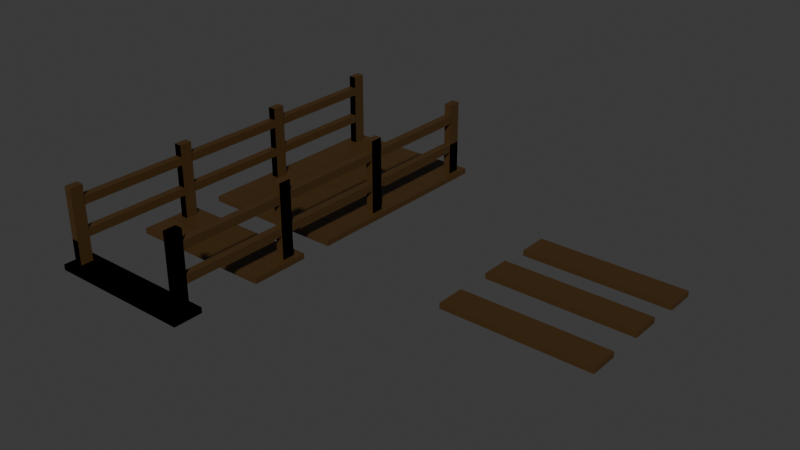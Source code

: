 # Source: DestroyedBridge.blend  (saved by Blender 4.3.32; exported with 4.5.12 LTS)
import bpy
from mathutils import Matrix  # noqa: F401  (used for matrix-valued properties, if any)

bpy.ops.wm.read_factory_settings(use_empty=True)
scene = bpy.context.scene
scene.name = 'Scene'

# ---- collections
col_collection = bpy.data.collections.new('Collection'); scene.collection.children.link(col_collection)

# ---- materials (node trees are filled in below, after node groups)
mat_material_001 = bpy.data.materials.new('Material.001')

# ---- material node trees
mat_material_001.use_nodes = True; mat_material_001.node_tree.nodes.clear()
_N = mat_material_001.node_tree.nodes; _L = mat_material_001.node_tree.links
n0 = _N.new('ShaderNodeBsdfPrincipled'); n0.name = 'Principled BSDF'; n0.location = (10, 300)
n0.inputs[0].default_value = (0.05766, 0.02823, 0.006409, 1.0)
n1 = _N.new('ShaderNodeOutputMaterial'); n1.name = 'Material Output'; n1.location = (300, 300)
_L.new(n0.outputs[0], n1.inputs[0])
n1.is_active_output = True

# ---- world
world_world = bpy.data.worlds.new('World'); scene.world = world_world
world_world.use_nodes = True; world_world.node_tree.nodes.clear()
_N = world_world.node_tree.nodes; _L = world_world.node_tree.links
n0 = _N.new('ShaderNodeOutputWorld'); n0.name = 'World Output'; n0.location = (300, 300)
n1 = _N.new('ShaderNodeBackground'); n1.name = 'Background'; n1.location = (10, 300)
n1.inputs[0].default_value = (0.05088, 0.05088, 0.05088, 1.0)
_L.new(n1.outputs[0], n0.inputs[0])
n0.is_active_output = True
world_world.color = (0.05088, 0.05088, 0.05088)
world_world.sun_shadow_jitter_overblur = 0.0

# ---- meshes
me_cube_015 = bpy.data.meshes.new('Cube.015')
me_cube_015.from_pydata([(-1.0, -1.0, -1.0), (-1.0, -1.0, 1.0), (-1.0, 1.0, -1.0), (-1.0, 1.0, 1.0), (0.9326, -0.4362, -1.0), (1.0, -1.0, 1.0), (0.9326, 0.4362, -1.0), (1.0, 1.0, 1.0), (0.8314, 0.4362, -1.0), (0.764, 1.0, 1.0), (0.8314, -0.4362, -1.0), (0.764, -1.0, 1.0), (1.0, -1.0, -1.0), (1.0, 1.0, -1.0), (0.764, -1.0, -1.0), (0.764, 1.0, -1.0), (0.9326, -0.4362, -27.98), (0.9326, 0.4362, -27.98), (0.8314, -0.4362, -27.98), (0.8314, 0.4362, -27.98), (0.9326, -0.4362, -1.0), (0.9326, 0.4362, -1.0), (0.8314, -0.4362, -1.0), (0.9326, -0.4362, -27.98), (0.9326, 0.4362, -27.98), (0.8314, -0.4362, -27.98), (0.9326, 0.4362, -9.629), (0.9326, -0.4362, -9.629), (0.8314, -0.4362, -9.629), (0.9326, 0.4362, -12.5), (0.9326, -0.4362, -12.5), (0.8314, -0.4362, -12.5), (0.8314, -0.4362, -12.5), (0.8314, -0.4362, -9.629), (0.9326, -0.4362, -9.629), (0.9326, -0.4362, -12.5), (0.8314, -0.4362, -12.5), (0.8314, -0.4362, -9.629), (0.9326, -0.4362, -9.629), (0.9326, -0.4362, -12.5), (0.8314, -7.797, -12.5), (0.8314, -7.797, -9.629), (0.9326, -7.797, -9.629), (0.9326, -7.797, -12.5), (0.9326, 0.4362, -23.71), (0.9326, -0.4362, -23.71), (0.8314, -0.4362, -23.71), (0.8314, -0.4362, -20.77), (0.9326, 0.4362, -20.77), (0.9326, -0.4362, -20.77), (0.9326, -7.809, -20.77), (0.9326, -7.809, -23.71), (0.8314, -7.809, -23.71), (0.8314, -7.809, -20.77), (-0.9166, 0.4362, -1.0), (-0.9166, -0.4362, -1.0), (-0.8154, -0.4362, -1.0), (-0.8154, 0.4362, -1.0), (-0.9166, 0.4362, -27.98), (-0.9166, -0.4362, -27.98), (-0.8154, 0.4362, -27.98), (-0.8154, -0.4362, -27.98), (-0.9166, 0.4362, -1.0), (-0.9166, -0.4362, -1.0), (-0.8154, 0.4362, -1.0), (-0.8154, 0.4362, -27.98), (-0.9166, -0.4362, -9.629), (-0.9166, 0.4362, -9.629), (-0.8154, 0.4362, -9.629), (-0.9166, -0.4362, -12.5), (-0.9166, 0.4362, -12.5), (-0.8154, 0.4362, -12.5), (-0.8154, 0.4362, -12.5), (-0.8154, 0.4362, -9.629), (-0.9166, 0.4362, -9.629), (-0.9166, 0.4362, -12.5), (-0.9166, -0.4362, -23.71), (-0.9166, -7.79, -1.0), (-0.9166, -8.662, -1.0), (-0.8154, -8.662, -1.0), (-0.8154, -7.79, -1.0), (-0.9166, -7.79, -27.98), (-0.9166, -8.662, -27.98), (-0.8154, -7.79, -27.98), (-0.8154, -8.662, -27.98), (-0.9166, -7.79, -1.0), (-0.9166, -8.662, -1.0), (-0.8154, -7.79, -1.0), (-0.9166, -7.79, -27.98), (-0.9166, -8.662, -27.98), (-0.8154, -7.79, -27.98), (-0.9166, -8.662, -9.629), (-0.9166, -7.79, -9.629), (-0.8154, -7.79, -9.629), (-0.9166, -8.662, -12.5), (-0.9166, -7.79, -12.5), (-0.8154, -7.79, -12.5), (-0.8154, -7.79, -12.5), (-0.8154, -7.79, -9.629), (-0.9166, -7.79, -9.629), (-0.9166, -7.79, -12.5), (-0.8154, -7.79, -12.5), (-0.8154, -7.79, -9.629), (-0.9166, -7.79, -9.629), (-0.9166, -7.79, -12.5), (-0.8154, -0.4286, -12.5), (-0.8154, -0.4286, -9.629), (-0.9166, -0.4286, -9.629), (-0.9166, -0.4286, -12.5), (-0.9166, -8.662, -23.71), (-0.9166, -7.79, -23.71), (-0.8154, -7.79, -23.71), (-0.8154, -7.79, -20.77), (-0.9166, -8.662, -20.77), (-0.9166, -7.79, -20.77), (-0.9166, -0.4174, -20.77), (-0.9166, -0.4174, -23.71), (-0.8154, -0.4174, -23.71), (-0.8154, -0.4174, -20.77), (-0.9166, -16.02, -1.0), (-0.9166, -16.89, -1.0), (-0.8154, -16.89, -1.0), (-0.8154, -16.02, -1.0), (-0.9166, -16.02, -27.98), (-0.9166, -16.89, -27.98), (-0.8154, -16.02, -27.98), (-0.8154, -16.89, -27.98), (-0.9166, -16.02, -1.0), (-0.9166, -16.89, -1.0), (-0.8154, -16.02, -1.0), (-0.9166, -16.02, -27.98), (-0.9166, -16.89, -27.98), (-0.8154, -16.02, -27.98), (-0.9166, -16.89, -9.629), (-0.9166, -16.02, -9.629), (-0.8154, -16.02, -9.629), (-0.9166, -16.89, -12.5), (-0.9166, -16.02, -12.5), (-0.8154, -16.02, -12.5), (-0.8154, -16.02, -12.5), (-0.8154, -16.02, -9.629), (-0.9166, -16.02, -9.629), (-0.9166, -16.02, -12.5), (-0.8154, -16.02, -12.5), (-0.8154, -16.02, -9.629), (-0.9166, -16.02, -9.629), (-0.9166, -16.02, -12.5), (-0.8154, -8.655, -12.5), (-0.8154, -8.655, -9.629), (-0.9166, -8.655, -9.629), (-0.9166, -8.655, -12.5), (-0.9166, -16.89, -23.71), (-0.9166, -16.02, -23.71), (-0.8154, -16.02, -23.71), (-0.8154, -16.02, -20.77), (-0.9166, -16.89, -20.77), (-0.9166, -16.02, -20.77), (-0.9166, -8.643, -20.77), (-0.9166, -8.643, -23.71), (-0.8154, -8.643, -23.71), (-0.8154, -8.643, -20.77), (-0.9166, -24.24, -1.0), (-0.9166, -25.11, -1.0), (-0.8154, -25.11, -1.0), (-0.8154, -24.24, -1.0), (-0.9166, -24.24, -27.98), (-0.9166, -25.11, -27.98), (-0.8154, -24.24, -27.98), (-0.8154, -25.11, -27.98), (-0.9166, -24.24, -1.0), (-0.9166, -25.11, -1.0), (-0.8154, -24.24, -1.0), (-0.9166, -24.24, -27.98), (-0.9166, -25.11, -27.98), (-0.8154, -24.24, -27.98), (-0.9166, -25.11, -9.629), (-0.9166, -24.24, -9.629), (-0.8154, -24.24, -9.629), (-0.9166, -25.11, -12.5), (-0.9166, -24.24, -12.5), (-0.8154, -24.24, -12.5), (-0.8154, -24.24, -12.5), (-0.8154, -24.24, -9.629), (-0.9166, -24.24, -9.629), (-0.9166, -24.24, -12.5), (-0.8154, -24.24, -12.5), (-0.8154, -24.24, -9.629), (-0.9166, -24.24, -9.629), (-0.9166, -24.24, -12.5), (-0.8154, -16.88, -12.5), (-0.8154, -16.88, -9.629), (-0.9166, -16.88, -9.629), (-0.9166, -16.88, -12.5), (-0.9166, -25.11, -23.71), (-0.9166, -24.24, -23.71), (-0.8154, -24.24, -23.71), (-0.8154, -24.24, -20.77), (-0.9166, -25.11, -20.77), (-0.9166, -24.24, -20.77), (-0.9166, -16.87, -20.77), (-0.9166, -16.87, -23.71), (-0.8154, -16.87, -23.71), (-0.8154, -16.87, -20.77), (-1.0, -25.68, -1.0), (-1.0, -25.68, 1.0), (-1.0, -23.68, -1.0), (-1.0, -23.68, 1.0), (0.9326, -25.11, -1.0), (1.0, -25.68, 1.0), (0.9326, -24.24, -1.0), (1.0, -23.68, 1.0), (0.8314, -24.24, -1.0), (0.764, -23.68, 1.0), (0.8314, -25.11, -1.0), (0.764, -25.68, 1.0), (1.0, -25.68, -1.0), (1.0, -23.68, -1.0), (0.764, -25.68, -1.0), (0.764, -23.68, -1.0), (0.9326, -25.11, -27.98), (0.9326, -24.24, -27.98), (0.8314, -25.11, -27.98), (0.8314, -24.24, -27.98), (0.9326, -25.11, -1.0), (0.9326, -24.24, -1.0), (0.8314, -25.11, -1.0), (0.9326, -24.24, -27.98), (0.8314, -25.11, -27.98), (0.9326, -24.24, -9.629), (0.9326, -25.11, -9.629), (0.8314, -25.11, -9.629), (0.9326, -24.24, -12.5), (0.9326, -25.11, -12.5), (0.8314, -25.11, -12.5), (0.8314, -25.11, -12.5), (0.8314, -25.11, -9.629), (0.9326, -25.11, -9.629), (0.9326, -25.11, -12.5), (-1.0, -17.45, -1.0), (-1.0, -17.45, 1.0), (-1.0, -15.45, -1.0), (-1.0, -15.45, 1.0), (0.9326, -16.89, -1.0), (1.0, -17.45, 1.0), (0.9326, -16.02, -1.0), (1.0, -15.45, 1.0), (0.8314, -16.02, -1.0), (0.764, -15.45, 1.0), (0.8314, -16.89, -1.0), (0.764, -17.45, 1.0), (1.0, -17.45, -1.0), (1.0, -15.45, -1.0), (0.764, -17.45, -1.0), (0.764, -15.45, -1.0), (0.9326, -16.89, -27.98), (0.9326, -16.02, -27.98), (0.8314, -16.89, -27.98), (0.8314, -16.02, -27.98), (0.9326, -16.89, -1.0), (0.9326, -16.02, -1.0), (0.8314, -16.89, -1.0), (0.9326, -16.89, -27.98), (0.9326, -16.02, -27.98), (0.8314, -16.89, -27.98), (0.9326, -16.02, -9.629), (0.9326, -16.89, -9.629), (0.8314, -16.89, -9.629), (0.9326, -16.02, -12.5), (0.9326, -16.89, -12.5), (0.8314, -16.89, -12.5), (0.8314, -16.89, -12.5), (0.8314, -16.89, -9.629), (0.9326, -16.89, -9.629), (0.9326, -16.89, -12.5), (0.8314, -16.89, -12.5), (0.8314, -16.89, -9.629), (0.9326, -16.89, -9.629), (0.9326, -16.89, -12.5), (0.8314, -24.25, -12.5), (0.8314, -24.25, -9.629), (0.9326, -24.25, -9.629), (0.9326, -24.25, -12.5), (0.9326, -16.02, -23.71), (0.9326, -16.89, -23.71), (0.8314, -16.89, -23.71), (0.8314, -16.89, -20.77), (0.9326, -16.02, -20.77), (0.9326, -16.89, -20.77), (0.9326, -24.26, -20.77), (0.9326, -24.26, -23.71), (0.8314, -24.26, -23.71), (0.8314, -24.26, -20.77), (-1.0, -9.226, -1.0), (-1.0, -9.226, 1.0), (-1.0, -7.226, -1.0), (-1.0, -7.226, 1.0), (0.9326, -8.662, -1.0), (1.0, -9.226, 1.0), (0.9326, -7.79, -1.0), (1.0, -7.226, 1.0), (0.8314, -7.79, -1.0), (0.764, -7.226, 1.0), (0.8314, -8.662, -1.0), (0.764, -9.226, 1.0), (1.0, -9.226, -1.0), (1.0, -7.226, -1.0), (0.764, -9.226, -1.0), (0.764, -7.226, -1.0), (0.9326, -8.662, -27.98), (0.9326, -7.79, -27.98), (0.8314, -8.662, -27.98), (0.8314, -7.79, -27.98), (0.9326, -8.662, -1.0), (0.9326, -7.79, -1.0), (0.8314, -8.662, -1.0), (0.9326, -8.662, -27.98), (0.9326, -7.79, -27.98), (0.8314, -8.662, -27.98), (0.9326, -7.79, -9.629), (0.9326, -8.662, -9.629), (0.8314, -8.662, -9.629), (0.9326, -7.79, -12.5), (0.9326, -8.662, -12.5), (0.8314, -8.662, -12.5), (0.8314, -8.662, -12.5), (0.8314, -8.662, -9.629), (0.9326, -8.662, -9.629), (0.9326, -8.662, -12.5), (0.8314, -8.662, -12.5), (0.8314, -8.662, -9.629), (0.9326, -8.662, -9.629), (0.9326, -8.662, -12.5), (0.8314, -16.02, -12.5), (0.8314, -16.02, -9.629), (0.9326, -16.02, -9.629), (0.9326, -16.02, -12.5), (0.9326, -7.79, -23.71), (0.9326, -8.662, -23.71), (0.8314, -8.662, -23.71), (0.8314, -8.662, -20.77), (0.9326, -7.79, -20.77), (0.9326, -8.662, -20.77), (0.9326, -16.03, -20.77), (0.9326, -16.03, -23.71), (0.8314, -16.03, -23.71), (0.8314, -16.03, -20.77)], [], [(0, 1, 3, 2), (15, 9, 7, 13), (13, 7, 5, 12), (14, 11, 1, 0), (8, 6, 17, 19), (9, 3, 1, 11), (7, 9, 11, 5), (2, 15, 14, 0), (12, 5, 11, 14), (2, 3, 9, 15), (4, 6, 13, 12), (10, 4, 12, 14), (6, 8, 15, 13), (8, 10, 14, 15), (19, 17, 16, 18), (6, 4, 16, 17), (10, 8, 19, 18), (4, 10, 18, 16), (44, 45, 23, 24), (45, 46, 25, 23), (20, 22, 28, 27), (21, 20, 27, 26), (27, 28, 33, 34), (26, 27, 30, 29), (35, 34, 38, 39), (31, 30, 35, 32), (30, 27, 34, 35), (28, 31, 32, 33), (39, 38, 42, 43), (33, 32, 36, 37), (32, 35, 39, 36), (34, 33, 37, 38), (42, 41, 40, 43), (37, 36, 40, 41), (36, 39, 43, 40), (38, 37, 41, 42), (47, 46, 52, 53), (48, 49, 45, 44), (29, 30, 49, 48), (30, 31, 47, 49), (50, 53, 52, 51), (46, 45, 51, 52), (45, 49, 50, 51), (49, 47, 53, 50), (56, 55, 59, 61), (61, 59, 58, 60), (55, 54, 58, 59), (57, 56, 61, 60), (54, 57, 60, 58), (62, 64, 68, 67), (63, 62, 67, 66), (67, 68, 73, 74), (66, 67, 70, 69), (71, 70, 75, 72), (70, 67, 74, 75), (68, 71, 72, 73), (79, 78, 82, 84), (84, 82, 81, 83), (78, 77, 81, 82), (80, 79, 84, 83), (77, 80, 83, 81), (109, 110, 88, 89), (110, 111, 90, 88), (85, 87, 93, 92), (86, 85, 92, 91), (92, 93, 98, 99), (91, 92, 95, 94), (100, 99, 103, 104), (96, 95, 100, 97), (95, 92, 99, 100), (93, 96, 97, 98), (104, 103, 107, 108), (98, 97, 101, 102), (97, 100, 104, 101), (99, 98, 102, 103), (107, 106, 105, 108), (102, 101, 105, 106), (101, 104, 108, 105), (103, 102, 106, 107), (112, 111, 117, 118), (113, 114, 110, 109), (94, 95, 114, 113), (95, 96, 112, 114), (115, 118, 117, 116), (111, 110, 116, 117), (110, 114, 115, 116), (114, 112, 118, 115), (121, 120, 124, 126), (126, 124, 123, 125), (120, 119, 123, 124), (122, 121, 126, 125), (119, 122, 125, 123), (151, 152, 130, 131), (152, 153, 132, 130), (127, 129, 135, 134), (128, 127, 134, 133), (134, 135, 140, 141), (133, 134, 137, 136), (142, 141, 145, 146), (138, 137, 142, 139), (137, 134, 141, 142), (135, 138, 139, 140), (146, 145, 149, 150), (140, 139, 143, 144), (139, 142, 146, 143), (141, 140, 144, 145), (149, 148, 147, 150), (144, 143, 147, 148), (143, 146, 150, 147), (145, 144, 148, 149), (154, 153, 159, 160), (155, 156, 152, 151), (136, 137, 156, 155), (137, 138, 154, 156), (157, 160, 159, 158), (153, 152, 158, 159), (152, 156, 157, 158), (156, 154, 160, 157), (163, 162, 166, 168), (168, 166, 165, 167), (162, 161, 165, 166), (164, 163, 168, 167), (161, 164, 167, 165), (193, 194, 172, 173), (194, 195, 174, 172), (169, 171, 177, 176), (170, 169, 176, 175), (176, 177, 182, 183), (175, 176, 179, 178), (184, 183, 187, 188), (180, 179, 184, 181), (179, 176, 183, 184), (177, 180, 181, 182), (188, 187, 191, 192), (182, 181, 185, 186), (181, 184, 188, 185), (183, 182, 186, 187), (191, 190, 189, 192), (186, 185, 189, 190), (185, 188, 192, 189), (187, 186, 190, 191), (196, 195, 201, 202), (197, 198, 194, 193), (178, 179, 198, 197), (179, 180, 196, 198), (199, 202, 201, 200), (195, 194, 200, 201), (194, 198, 199, 200), (198, 196, 202, 199), (203, 204, 206, 205), (218, 212, 210, 216), (216, 210, 208, 215), (217, 214, 204, 203), (211, 209, 220, 222), (212, 206, 204, 214), (210, 212, 214, 208), (205, 218, 217, 203), (215, 208, 214, 217), (205, 206, 212, 218), (207, 209, 216, 215), (213, 207, 215, 217), (209, 211, 218, 216), (211, 213, 217, 218), (222, 220, 219, 221), (209, 207, 219, 220), (213, 211, 222, 221), (207, 213, 221, 219), (223, 225, 230, 229), (224, 223, 229, 228), (229, 230, 235, 236), (228, 229, 232, 231), (233, 232, 237, 234), (232, 229, 236, 237), (230, 233, 234, 235), (238, 239, 241, 240), (253, 247, 245, 251), (251, 245, 243, 250), (252, 249, 239, 238), (246, 244, 255, 257), (247, 241, 239, 249), (245, 247, 249, 243), (240, 253, 252, 238), (250, 243, 249, 252), (240, 241, 247, 253), (242, 244, 251, 250), (248, 242, 250, 252), (244, 246, 253, 251), (246, 248, 252, 253), (257, 255, 254, 256), (244, 242, 254, 255), (248, 246, 257, 256), (242, 248, 256, 254), (282, 283, 261, 262), (283, 284, 263, 261), (258, 260, 266, 265), (259, 258, 265, 264), (265, 266, 271, 272), (264, 265, 268, 267), (273, 272, 276, 277), (269, 268, 273, 270), (268, 265, 272, 273), (266, 269, 270, 271), (277, 276, 280, 281), (271, 270, 274, 275), (270, 273, 277, 274), (272, 271, 275, 276), (280, 279, 278, 281), (275, 274, 278, 279), (274, 277, 281, 278), (276, 275, 279, 280), (285, 284, 290, 291), (286, 287, 283, 282), (267, 268, 287, 286), (268, 269, 285, 287), (288, 291, 290, 289), (284, 283, 289, 290), (283, 287, 288, 289), (287, 285, 291, 288), (292, 293, 295, 294), (307, 301, 299, 305), (305, 299, 297, 304), (306, 303, 293, 292), (300, 298, 309, 311), (301, 295, 293, 303), (299, 301, 303, 297), (294, 307, 306, 292), (304, 297, 303, 306), (294, 295, 301, 307), (296, 298, 305, 304), (302, 296, 304, 306), (298, 300, 307, 305), (300, 302, 306, 307), (311, 309, 308, 310), (298, 296, 308, 309), (302, 300, 311, 310), (296, 302, 310, 308), (336, 337, 315, 316), (337, 338, 317, 315), (312, 314, 320, 319), (313, 312, 319, 318), (319, 320, 325, 326), (318, 319, 322, 321), (327, 326, 330, 331), (323, 322, 327, 324), (322, 319, 326, 327), (320, 323, 324, 325), (331, 330, 334, 335), (325, 324, 328, 329), (324, 327, 331, 328), (326, 325, 329, 330), (334, 333, 332, 335), (329, 328, 332, 333), (328, 331, 335, 332), (330, 329, 333, 334), (339, 338, 344, 345), (340, 341, 337, 336), (321, 322, 341, 340), (322, 323, 339, 341), (342, 345, 344, 343), (338, 337, 343, 344), (337, 341, 342, 343), (341, 339, 345, 342)])
_uv = me_cube_015.uv_layers.new(name='UVMap')
_uv.uv.foreach_set('vector', [0.375, 0.0, 0.625, 0.0, 0.625, 0.25, 0.375, 0.25, 0.375, 0.4705, 0.625, 0.4705, 0.625, 0.5, 0.375, 0.5, 0.375, 0.5, 0.625, 0.5, 0.625, 0.75, 0.375, 0.75, 0.375, 0.7795, 0.625, 0.7795, 0.625, 1.0, 0.375, 1.0, 0.356, 0.5105, 0.3645, 0.5105, 0.3645, 0.5105, 0.356, 0.5105, 0.6545, 0.5, 0.875, 0.5, 0.875, 0.75, 0.6545, 0.75, 0.625, 0.5, 0.6545, 0.5, 0.6545, 0.75, 0.625, 0.75, 0.125, 0.5, 0.3455, 0.5, 0.3455, 0.75, 0.125, 0.75, 0.375, 0.75, 0.625, 0.75, 0.625, 0.7795, 0.375, 0.7795, 0.375, 0.25, 0.625, 0.25, 0.625, 0.4705, 0.375, 0.4705, 0.3645, 0.7395, 0.3645, 0.5105, 0.375, 0.5, 0.375, 0.75, 0.356, 0.7395, 0.3645, 0.7395, 0.375, 0.75, 0.3455, 0.75, 0.3645, 0.5105, 0.356, 0.5105, 0.3455, 0.5, 0.375, 0.5, 0.356, 0.5105, 0.356, 0.7395, 0.3455, 0.75, 0.3455, 0.5, 0.356, 0.5105, 0.3645, 0.5105, 0.3645, 0.7395, 0.356, 0.7395, 0.3645, 0.5105, 0.3645, 0.7395, 0.3645, 0.7395, 0.3645, 0.5105, 0.356, 0.7395, 0.356, 0.5105, 0.356, 0.5105, 0.356, 0.7395, 0.3645, 0.7395, 0.356, 0.7395, 0.356, 0.7395, 0.3645, 0.7395, 0.3645, 0.5105, 0.3645, 0.7395, 0.3645, 0.7395, 0.3645, 0.5105, 0.3645, 0.7395, 0.356, 0.7395, 0.356, 0.7395, 0.3645, 0.7395, 0.3645, 0.7395, 0.356, 0.7395, 0.356, 0.7395, 0.3645, 0.7395, 0.3645, 0.5105, 0.3645, 0.7395, 0.3645, 0.7395, 0.3645, 0.5105, 0.3645, 0.7395, 0.356, 0.7395, 0.356, 0.7395, 0.3645, 0.7395, 0.3645, 0.5105, 0.3645, 0.7395, 0.3645, 0.7395, 0.3645, 0.5105, 0.3645, 0.7395, 0.3645, 0.7395, 0.3645, 0.7395, 0.3645, 0.7395, 0.356, 0.7395, 0.3645, 0.7395, 0.3645, 0.7395, 0.356, 0.7395, 0.3645, 0.7395, 0.3645, 0.7395, 0.3645, 0.7395, 0.3645, 0.7395, 0.0, 0.0, 0.0, 0.0, 0.0, 0.0, 0.0, 0.0, 0.3645, 0.7395, 0.3645, 0.7395, 0.3645, 0.7395, 0.3645, 0.7395, 0.0, 0.0, 0.0, 0.0, 0.0, 0.0, 0.0, 0.0, 0.356, 0.7395, 0.3645, 0.7395, 0.3645, 0.7395, 0.356, 0.7395, 0.3645, 0.7395, 0.356, 0.7395, 0.356, 0.7395, 0.3645, 0.7395, 0.3645, 0.7395, 0.356, 0.7395, 0.356, 0.7395, 0.3645, 0.7395, 0.0, 0.0, 0.0, 0.0, 0.0, 0.0, 0.0, 0.0, 0.356, 0.7395, 0.3645, 0.7395, 0.3645, 0.7395, 0.356, 0.7395, 0.3645, 0.7395, 0.356, 0.7395, 0.356, 0.7395, 0.3645, 0.7395, 0.0, 0.0, 0.0, 0.0, 0.0, 0.0, 0.0, 0.0, 0.3645, 0.5105, 0.3645, 0.7395, 0.3645, 0.7395, 0.3645, 0.5105, 0.3645, 0.5105, 0.3645, 0.7395, 0.3645, 0.7395, 0.3645, 0.5105, 0.3645, 0.7395, 0.356, 0.7395, 0.356, 0.7395, 0.3645, 0.7395, 0.3645, 0.7395, 0.356, 0.7395, 0.356, 0.7395, 0.3645, 0.7395, 0.356, 0.7395, 0.3645, 0.7395, 0.3645, 0.7395, 0.356, 0.7395, 0.3645, 0.7395, 0.3645, 0.7395, 0.3645, 0.7395, 0.3645, 0.7395, 0.3645, 0.7395, 0.356, 0.7395, 0.356, 0.7395, 0.3645, 0.7395, 0.356, 0.5105, 0.3645, 0.5105, 0.3645, 0.5105, 0.356, 0.5105, 0.356, 0.5105, 0.3645, 0.5105, 0.3645, 0.7395, 0.356, 0.7395, 0.3645, 0.5105, 0.3645, 0.7395, 0.3645, 0.7395, 0.3645, 0.5105, 0.356, 0.7395, 0.356, 0.5105, 0.356, 0.5105, 0.356, 0.7395, 0.3645, 0.7395, 0.356, 0.7395, 0.356, 0.7395, 0.3645, 0.7395, 0.3645, 0.7395, 0.356, 0.7395, 0.356, 0.7395, 0.3645, 0.7395, 0.3645, 0.5105, 0.3645, 0.7395, 0.3645, 0.7395, 0.3645, 0.5105, 0.3645, 0.7395, 0.356, 0.7395, 0.356, 0.7395, 0.3645, 0.7395, 0.3645, 0.5105, 0.3645, 0.7395, 0.3645, 0.7395, 0.3645, 0.5105, 0.356, 0.7395, 0.3645, 0.7395, 0.3645, 0.7395, 0.356, 0.7395, 0.3645, 0.7395, 0.3645, 0.7395, 0.3645, 0.7395, 0.3645, 0.7395, 0.0, 0.0, 0.0, 0.0, 0.0, 0.0, 0.0, 0.0, 0.356, 0.5105, 0.3645, 0.5105, 0.3645, 0.5105, 0.356, 0.5105, 0.356, 0.5105, 0.3645, 0.5105, 0.3645, 0.7395, 0.356, 0.7395, 0.3645, 0.5105, 0.3645, 0.7395, 0.3645, 0.7395, 0.3645, 0.5105, 0.356, 0.7395, 0.356, 0.5105, 0.356, 0.5105, 0.356, 0.7395, 0.3645, 0.7395, 0.356, 0.7395, 0.356, 0.7395, 0.3645, 0.7395, 0.3645, 0.5105, 0.3645, 0.7395, 0.3645, 0.7395, 0.3645, 0.5105, 0.3645, 0.7395, 0.356, 0.7395, 0.356, 0.7395, 0.3645, 0.7395, 0.3645, 0.7395, 0.356, 0.7395, 0.356, 0.7395, 0.3645, 0.7395, 0.3645, 0.5105, 0.3645, 0.7395, 0.3645, 0.7395, 0.3645, 0.5105, 0.3645, 0.7395, 0.356, 0.7395, 0.356, 0.7395, 0.3645, 0.7395, 0.3645, 0.5105, 0.3645, 0.7395, 0.3645, 0.7395, 0.3645, 0.5105, 0.3645, 0.7395, 0.3645, 0.7395, 0.3645, 0.7395, 0.3645, 0.7395, 0.356, 0.7395, 0.3645, 0.7395, 0.3645, 0.7395, 0.356, 0.7395, 0.3645, 0.7395, 0.3645, 0.7395, 0.3645, 0.7395, 0.3645, 0.7395, 0.0, 0.0, 0.0, 0.0, 0.0, 0.0, 0.0, 0.0, 0.3645, 0.7395, 0.3645, 0.7395, 0.3645, 0.7395, 0.3645, 0.7395, 0.0, 0.0, 0.0, 0.0, 0.0, 0.0, 0.0, 0.0, 0.356, 0.7395, 0.3645, 0.7395, 0.3645, 0.7395, 0.356, 0.7395, 0.3645, 0.7395, 0.356, 0.7395, 0.356, 0.7395, 0.3645, 0.7395, 0.3645, 0.7395, 0.356, 0.7395, 0.356, 0.7395, 0.3645, 0.7395, 0.0, 0.0, 0.0, 0.0, 0.0, 0.0, 0.0, 0.0, 0.356, 0.7395, 0.3645, 0.7395, 0.3645, 0.7395, 0.356, 0.7395, 0.3645, 0.7395, 0.356, 0.7395, 0.356, 0.7395, 0.3645, 0.7395, 0.0, 0.0, 0.0, 0.0, 0.0, 0.0, 0.0, 0.0, 0.3645, 0.5105, 0.3645, 0.7395, 0.3645, 0.7395, 0.3645, 0.5105, 0.3645, 0.5105, 0.3645, 0.7395, 0.3645, 0.7395, 0.3645, 0.5105, 0.3645, 0.7395, 0.356, 0.7395, 0.356, 0.7395, 0.3645, 0.7395, 0.3645, 0.7395, 0.356, 0.7395, 0.356, 0.7395, 0.3645, 0.7395, 0.356, 0.7395, 0.3645, 0.7395, 0.3645, 0.7395, 0.356, 0.7395, 0.3645, 0.7395, 0.3645, 0.7395, 0.3645, 0.7395, 0.3645, 0.7395, 0.3645, 0.7395, 0.356, 0.7395, 0.356, 0.7395, 0.3645, 0.7395, 0.356, 0.5105, 0.3645, 0.5105, 0.3645, 0.5105, 0.356, 0.5105, 0.356, 0.5105, 0.3645, 0.5105, 0.3645, 0.7395, 0.356, 0.7395, 0.3645, 0.5105, 0.3645, 0.7395, 0.3645, 0.7395, 0.3645, 0.5105, 0.356, 0.7395, 0.356, 0.5105, 0.356, 0.5105, 0.356, 0.7395, 0.3645, 0.7395, 0.356, 0.7395, 0.356, 0.7395, 0.3645, 0.7395, 0.3645, 0.5105, 0.3645, 0.7395, 0.3645, 0.7395, 0.3645, 0.5105, 0.3645, 0.7395, 0.356, 0.7395, 0.356, 0.7395, 0.3645, 0.7395, 0.3645, 0.7395, 0.356, 0.7395, 0.356, 0.7395, 0.3645, 0.7395, 0.3645, 0.5105, 0.3645, 0.7395, 0.3645, 0.7395, 0.3645, 0.5105, 0.3645, 0.7395, 0.356, 0.7395, 0.356, 0.7395, 0.3645, 0.7395, 0.3645, 0.5105, 0.3645, 0.7395, 0.3645, 0.7395, 0.3645, 0.5105, 0.3645, 0.7395, 0.3645, 0.7395, 0.3645, 0.7395, 0.3645, 0.7395, 0.356, 0.7395, 0.3645, 0.7395, 0.3645, 0.7395, 0.356, 0.7395, 0.3645, 0.7395, 0.3645, 0.7395, 0.3645, 0.7395, 0.3645, 0.7395, 0.0, 0.0, 0.0, 0.0, 0.0, 0.0, 0.0, 0.0, 0.3645, 0.7395, 0.3645, 0.7395, 0.3645, 0.7395, 0.3645, 0.7395, 0.0, 0.0, 0.0, 0.0, 0.0, 0.0, 0.0, 0.0, 0.356, 0.7395, 0.3645, 0.7395, 0.3645, 0.7395, 0.356, 0.7395, 0.3645, 0.7395, 0.356, 0.7395, 0.356, 0.7395, 0.3645, 0.7395, 0.3645, 0.7395, 0.356, 0.7395, 0.356, 0.7395, 0.3645, 0.7395, 0.0, 0.0, 0.0, 0.0, 0.0, 0.0, 0.0, 0.0, 0.356, 0.7395, 0.3645, 0.7395, 0.3645, 0.7395, 0.356, 0.7395, 0.3645, 0.7395, 0.356, 0.7395, 0.356, 0.7395, 0.3645, 0.7395, 0.0, 0.0, 0.0, 0.0, 0.0, 0.0, 0.0, 0.0, 0.3645, 0.5105, 0.3645, 0.7395, 0.3645, 0.7395, 0.3645, 0.5105, 0.3645, 0.5105, 0.3645, 0.7395, 0.3645, 0.7395, 0.3645, 0.5105, 0.3645, 0.7395, 0.356, 0.7395, 0.356, 0.7395, 0.3645, 0.7395, 0.3645, 0.7395, 0.356, 0.7395, 0.356, 0.7395, 0.3645, 0.7395, 0.356, 0.7395, 0.3645, 0.7395, 0.3645, 0.7395, 0.356, 0.7395, 0.3645, 0.7395, 0.3645, 0.7395, 0.3645, 0.7395, 0.3645, 0.7395, 0.3645, 0.7395, 0.356, 0.7395, 0.356, 0.7395, 0.3645, 0.7395, 0.356, 0.5105, 0.3645, 0.5105, 0.3645, 0.5105, 0.356, 0.5105, 0.356, 0.5105, 0.3645, 0.5105, 0.3645, 0.7395, 0.356, 0.7395, 0.3645, 0.5105, 0.3645, 0.7395, 0.3645, 0.7395, 0.3645, 0.5105, 0.356, 0.7395, 0.356, 0.5105, 0.356, 0.5105, 0.356, 0.7395, 0.3645, 0.7395, 0.356, 0.7395, 0.356, 0.7395, 0.3645, 0.7395, 0.3645, 0.5105, 0.3645, 0.7395, 0.3645, 0.7395, 0.3645, 0.5105, 0.3645, 0.7395, 0.356, 0.7395, 0.356, 0.7395, 0.3645, 0.7395, 0.3645, 0.7395, 0.356, 0.7395, 0.356, 0.7395, 0.3645, 0.7395, 0.3645, 0.5105, 0.3645, 0.7395, 0.3645, 0.7395, 0.3645, 0.5105, 0.3645, 0.7395, 0.356, 0.7395, 0.356, 0.7395, 0.3645, 0.7395, 0.3645, 0.5105, 0.3645, 0.7395, 0.3645, 0.7395, 0.3645, 0.5105, 0.3645, 0.7395, 0.3645, 0.7395, 0.3645, 0.7395, 0.3645, 0.7395, 0.356, 0.7395, 0.3645, 0.7395, 0.3645, 0.7395, 0.356, 0.7395, 0.3645, 0.7395, 0.3645, 0.7395, 0.3645, 0.7395, 0.3645, 0.7395, 0.0, 0.0, 0.0, 0.0, 0.0, 0.0, 0.0, 0.0, 0.3645, 0.7395, 0.3645, 0.7395, 0.3645, 0.7395, 0.3645, 0.7395, 0.0, 0.0, 0.0, 0.0, 0.0, 0.0, 0.0, 0.0, 0.356, 0.7395, 0.3645, 0.7395, 0.3645, 0.7395, 0.356, 0.7395, 0.3645, 0.7395, 0.356, 0.7395, 0.356, 0.7395, 0.3645, 0.7395, 0.3645, 0.7395, 0.356, 0.7395, 0.356, 0.7395, 0.3645, 0.7395, 0.0, 0.0, 0.0, 0.0, 0.0, 0.0, 0.0, 0.0, 0.356, 0.7395, 0.3645, 0.7395, 0.3645, 0.7395, 0.356, 0.7395, 0.3645, 0.7395, 0.356, 0.7395, 0.356, 0.7395, 0.3645, 0.7395, 0.0, 0.0, 0.0, 0.0, 0.0, 0.0, 0.0, 0.0, 0.3645, 0.5105, 0.3645, 0.7395, 0.3645, 0.7395, 0.3645, 0.5105, 0.3645, 0.5105, 0.3645, 0.7395, 0.3645, 0.7395, 0.3645, 0.5105, 0.3645, 0.7395, 0.356, 0.7395, 0.356, 0.7395, 0.3645, 0.7395, 0.3645, 0.7395, 0.356, 0.7395, 0.356, 0.7395, 0.3645, 0.7395, 0.356, 0.7395, 0.3645, 0.7395, 0.3645, 0.7395, 0.356, 0.7395, 0.3645, 0.7395, 0.3645, 0.7395, 0.3645, 0.7395, 0.3645, 0.7395, 0.3645, 0.7395, 0.356, 0.7395, 0.356, 0.7395, 0.3645, 0.7395, 0.375, 0.0, 0.625, 0.0, 0.625, 0.25, 0.375, 0.25, 0.375, 0.4705, 0.625, 0.4705, 0.625, 0.5, 0.375, 0.5, 0.375, 0.5, 0.625, 0.5, 0.625, 0.75, 0.375, 0.75, 0.375, 0.7795, 0.625, 0.7795, 0.625, 1.0, 0.375, 1.0, 0.356, 0.5105, 0.3645, 0.5105, 0.3645, 0.5105, 0.356, 0.5105, 0.6545, 0.5, 0.875, 0.5, 0.875, 0.75, 0.6545, 0.75, 0.625, 0.5, 0.6545, 0.5, 0.6545, 0.75, 0.625, 0.75, 0.125, 0.5, 0.3455, 0.5, 0.3455, 0.75, 0.125, 0.75, 0.375, 0.75, 0.625, 0.75, 0.625, 0.7795, 0.375, 0.7795, 0.375, 0.25, 0.625, 0.25, 0.625, 0.4705, 0.375, 0.4705, 0.3645, 0.7395, 0.3645, 0.5105, 0.375, 0.5, 0.375, 0.75, 0.356, 0.7395, 0.3645, 0.7395, 0.375, 0.75, 0.3455, 0.75, 0.3645, 0.5105, 0.356, 0.5105, 0.3455, 0.5, 0.375, 0.5, 0.356, 0.5105, 0.356, 0.7395, 0.3455, 0.75, 0.3455, 0.5, 0.356, 0.5105, 0.3645, 0.5105, 0.3645, 0.7395, 0.356, 0.7395, 0.3645, 0.5105, 0.3645, 0.7395, 0.3645, 0.7395, 0.3645, 0.5105, 0.356, 0.7395, 0.356, 0.5105, 0.356, 0.5105, 0.356, 0.7395, 0.3645, 0.7395, 0.356, 0.7395, 0.356, 0.7395, 0.3645, 0.7395, 0.3645, 0.7395, 0.356, 0.7395, 0.356, 0.7395, 0.3645, 0.7395, 0.3645, 0.5105, 0.3645, 0.7395, 0.3645, 0.7395, 0.3645, 0.5105, 0.3645, 0.7395, 0.356, 0.7395, 0.356, 0.7395, 0.3645, 0.7395, 0.3645, 0.5105, 0.3645, 0.7395, 0.3645, 0.7395, 0.3645, 0.5105, 0.356, 0.7395, 0.3645, 0.7395, 0.3645, 0.7395, 0.356, 0.7395, 0.3645, 0.7395, 0.3645, 0.7395, 0.3645, 0.7395, 0.3645, 0.7395, 0.0, 0.0, 0.0, 0.0, 0.0, 0.0, 0.0, 0.0, 0.375, 0.0, 0.625, 0.0, 0.625, 0.25, 0.375, 0.25, 0.375, 0.4705, 0.625, 0.4705, 0.625, 0.5, 0.375, 0.5, 0.375, 0.5, 0.625, 0.5, 0.625, 0.75, 0.375, 0.75, 0.375, 0.7795, 0.625, 0.7795, 0.625, 1.0, 0.375, 1.0, 0.356, 0.5105, 0.3645, 0.5105, 0.3645, 0.5105, 0.356, 0.5105, 0.6545, 0.5, 0.875, 0.5, 0.875, 0.75, 0.6545, 0.75, 0.625, 0.5, 0.6545, 0.5, 0.6545, 0.75, 0.625, 0.75, 0.125, 0.5, 0.3455, 0.5, 0.3455, 0.75, 0.125, 0.75, 0.375, 0.75, 0.625, 0.75, 0.625, 0.7795, 0.375, 0.7795, 0.375, 0.25, 0.625, 0.25, 0.625, 0.4705, 0.375, 0.4705, 0.3645, 0.7395, 0.3645, 0.5105, 0.375, 0.5, 0.375, 0.75, 0.356, 0.7395, 0.3645, 0.7395, 0.375, 0.75, 0.3455, 0.75, 0.3645, 0.5105, 0.356, 0.5105, 0.3455, 0.5, 0.375, 0.5, 0.356, 0.5105, 0.356, 0.7395, 0.3455, 0.75, 0.3455, 0.5, 0.356, 0.5105, 0.3645, 0.5105, 0.3645, 0.7395, 0.356, 0.7395, 0.3645, 0.5105, 0.3645, 0.7395, 0.3645, 0.7395, 0.3645, 0.5105, 0.356, 0.7395, 0.356, 0.5105, 0.356, 0.5105, 0.356, 0.7395, 0.3645, 0.7395, 0.356, 0.7395, 0.356, 0.7395, 0.3645, 0.7395, 0.3645, 0.5105, 0.3645, 0.7395, 0.3645, 0.7395, 0.3645, 0.5105, 0.3645, 0.7395, 0.356, 0.7395, 0.356, 0.7395, 0.3645, 0.7395, 0.3645, 0.7395, 0.356, 0.7395, 0.356, 0.7395, 0.3645, 0.7395, 0.3645, 0.5105, 0.3645, 0.7395, 0.3645, 0.7395, 0.3645, 0.5105, 0.3645, 0.7395, 0.356, 0.7395, 0.356, 0.7395, 0.3645, 0.7395, 0.3645, 0.5105, 0.3645, 0.7395, 0.3645, 0.7395, 0.3645, 0.5105, 0.3645, 0.7395, 0.3645, 0.7395, 0.3645, 0.7395, 0.3645, 0.7395, 0.356, 0.7395, 0.3645, 0.7395, 0.3645, 0.7395, 0.356, 0.7395, 0.3645, 0.7395, 0.3645, 0.7395, 0.3645, 0.7395, 0.3645, 0.7395, 0.0, 0.0, 0.0, 0.0, 0.0, 0.0, 0.0, 0.0, 0.3645, 0.7395, 0.3645, 0.7395, 0.3645, 0.7395, 0.3645, 0.7395, 0.0, 0.0, 0.0, 0.0, 0.0, 0.0, 0.0, 0.0, 0.356, 0.7395, 0.3645, 0.7395, 0.3645, 0.7395, 0.356, 0.7395, 0.3645, 0.7395, 0.356, 0.7395, 0.356, 0.7395, 0.3645, 0.7395, 0.3645, 0.7395, 0.356, 0.7395, 0.356, 0.7395, 0.3645, 0.7395, 0.0, 0.0, 0.0, 0.0, 0.0, 0.0, 0.0, 0.0, 0.356, 0.7395, 0.3645, 0.7395, 0.3645, 0.7395, 0.356, 0.7395, 0.3645, 0.7395, 0.356, 0.7395, 0.356, 0.7395, 0.3645, 0.7395, 0.0, 0.0, 0.0, 0.0, 0.0, 0.0, 0.0, 0.0, 0.3645, 0.5105, 0.3645, 0.7395, 0.3645, 0.7395, 0.3645, 0.5105, 0.3645, 0.5105, 0.3645, 0.7395, 0.3645, 0.7395, 0.3645, 0.5105, 0.3645, 0.7395, 0.356, 0.7395, 0.356, 0.7395, 0.3645, 0.7395, 0.3645, 0.7395, 0.356, 0.7395, 0.356, 0.7395, 0.3645, 0.7395, 0.356, 0.7395, 0.3645, 0.7395, 0.3645, 0.7395, 0.356, 0.7395, 0.3645, 0.7395, 0.3645, 0.7395, 0.3645, 0.7395, 0.3645, 0.7395, 0.3645, 0.7395, 0.356, 0.7395, 0.356, 0.7395, 0.3645, 0.7395, 0.375, 0.0, 0.625, 0.0, 0.625, 0.25, 0.375, 0.25, 0.375, 0.4705, 0.625, 0.4705, 0.625, 0.5, 0.375, 0.5, 0.375, 0.5, 0.625, 0.5, 0.625, 0.75, 0.375, 0.75, 0.375, 0.7795, 0.625, 0.7795, 0.625, 1.0, 0.375, 1.0, 0.356, 0.5105, 0.3645, 0.5105, 0.3645, 0.5105, 0.356, 0.5105, 0.6545, 0.5, 0.875, 0.5, 0.875, 0.75, 0.6545, 0.75, 0.625, 0.5, 0.6545, 0.5, 0.6545, 0.75, 0.625, 0.75, 0.125, 0.5, 0.3455, 0.5, 0.3455, 0.75, 0.125, 0.75, 0.375, 0.75, 0.625, 0.75, 0.625, 0.7795, 0.375, 0.7795, 0.375, 0.25, 0.625, 0.25, 0.625, 0.4705, 0.375, 0.4705, 0.3645, 0.7395, 0.3645, 0.5105, 0.375, 0.5, 0.375, 0.75, 0.356, 0.7395, 0.3645, 0.7395, 0.375, 0.75, 0.3455, 0.75, 0.3645, 0.5105, 0.356, 0.5105, 0.3455, 0.5, 0.375, 0.5, 0.356, 0.5105, 0.356, 0.7395, 0.3455, 0.75, 0.3455, 0.5, 0.356, 0.5105, 0.3645, 0.5105, 0.3645, 0.7395, 0.356, 0.7395, 0.3645, 0.5105, 0.3645, 0.7395, 0.3645, 0.7395, 0.3645, 0.5105, 0.356, 0.7395, 0.356, 0.5105, 0.356, 0.5105, 0.356, 0.7395, 0.3645, 0.7395, 0.356, 0.7395, 0.356, 0.7395, 0.3645, 0.7395, 0.3645, 0.5105, 0.3645, 0.7395, 0.3645, 0.7395, 0.3645, 0.5105, 0.3645, 0.7395, 0.356, 0.7395, 0.356, 0.7395, 0.3645, 0.7395, 0.3645, 0.7395, 0.356, 0.7395, 0.356, 0.7395, 0.3645, 0.7395, 0.3645, 0.5105, 0.3645, 0.7395, 0.3645, 0.7395, 0.3645, 0.5105, 0.3645, 0.7395, 0.356, 0.7395, 0.356, 0.7395, 0.3645, 0.7395, 0.3645, 0.5105, 0.3645, 0.7395, 0.3645, 0.7395, 0.3645, 0.5105, 0.3645, 0.7395, 0.3645, 0.7395, 0.3645, 0.7395, 0.3645, 0.7395, 0.356, 0.7395, 0.3645, 0.7395, 0.3645, 0.7395, 0.356, 0.7395, 0.3645, 0.7395, 0.3645, 0.7395, 0.3645, 0.7395, 0.3645, 0.7395, 0.0, 0.0, 0.0, 0.0, 0.0, 0.0, 0.0, 0.0, 0.3645, 0.7395, 0.3645, 0.7395, 0.3645, 0.7395, 0.3645, 0.7395, 0.0, 0.0, 0.0, 0.0, 0.0, 0.0, 0.0, 0.0, 0.356, 0.7395, 0.3645, 0.7395, 0.3645, 0.7395, 0.356, 0.7395, 0.3645, 0.7395, 0.356, 0.7395, 0.356, 0.7395, 0.3645, 0.7395, 0.3645, 0.7395, 0.356, 0.7395, 0.356, 0.7395, 0.3645, 0.7395, 0.0, 0.0, 0.0, 0.0, 0.0, 0.0, 0.0, 0.0, 0.356, 0.7395, 0.3645, 0.7395, 0.3645, 0.7395, 0.356, 0.7395, 0.3645, 0.7395, 0.356, 0.7395, 0.356, 0.7395, 0.3645, 0.7395, 0.0, 0.0, 0.0, 0.0, 0.0, 0.0, 0.0, 0.0, 0.3645, 0.5105, 0.3645, 0.7395, 0.3645, 0.7395, 0.3645, 0.5105, 0.3645, 0.5105, 0.3645, 0.7395, 0.3645, 0.7395, 0.3645, 0.5105, 0.3645, 0.7395, 0.356, 0.7395, 0.356, 0.7395, 0.3645, 0.7395, 0.3645, 0.7395, 0.356, 0.7395, 0.356, 0.7395, 0.3645, 0.7395, 0.356, 0.7395, 0.3645, 0.7395, 0.3645, 0.7395, 0.356, 0.7395, 0.3645, 0.7395, 0.3645, 0.7395, 0.3645, 0.7395, 0.3645, 0.7395, 0.3645, 0.7395, 0.356, 0.7395, 0.356, 0.7395, 0.3645, 0.7395])
me_cube_015.materials.append(mat_material_001)
me_cube_015.update()
me_cube_014 = bpy.data.meshes.new('Cube.014')
me_cube_014.from_pydata([(-1.0, -1.0, -1.0), (-1.0, -1.0, 1.0), (-1.0, 1.0, -1.0), (-1.0, 1.0, 1.0), (1.0, -1.0, -1.0), (1.0, -1.0, 1.0), (1.0, 1.0, -1.0), (1.0, 1.0, 1.0)], [], [(0, 1, 3, 2), (2, 3, 7, 6), (6, 7, 5, 4), (4, 5, 1, 0), (2, 6, 4, 0), (7, 3, 1, 5)])
_uv = me_cube_014.uv_layers.new(name='UVMap')
_uv.uv.foreach_set('vector', [0.375, 0.0, 0.625, 0.0, 0.625, 0.25, 0.375, 0.25, 0.375, 0.25, 0.625, 0.25, 0.625, 0.5, 0.375, 0.5, 0.375, 0.5, 0.625, 0.5, 0.625, 0.75, 0.375, 0.75, 0.375, 0.75, 0.625, 0.75, 0.625, 1.0, 0.375, 1.0, 0.125, 0.5, 0.375, 0.5, 0.375, 0.75, 0.125, 0.75, 0.625, 0.5, 0.875, 0.5, 0.875, 0.75, 0.625, 0.75])
me_cube_014.materials.append(mat_material_001)
me_cube_014.update()
me_cube_013 = bpy.data.meshes.new('Cube.013')
me_cube_013.from_pydata([(-1.0, -1.0, -1.0), (-1.0, -1.0, 1.0), (-1.0, 1.0, -1.0), (-1.0, 1.0, 1.0), (1.0, -1.0, -1.0), (1.0, -1.0, 1.0), (1.0, 1.0, -1.0), (1.0, 1.0, 1.0)], [], [(0, 1, 3, 2), (2, 3, 7, 6), (6, 7, 5, 4), (4, 5, 1, 0), (2, 6, 4, 0), (7, 3, 1, 5)])
_uv = me_cube_013.uv_layers.new(name='UVMap')
_uv.uv.foreach_set('vector', [0.375, 0.0, 0.625, 0.0, 0.625, 0.25, 0.375, 0.25, 0.375, 0.25, 0.625, 0.25, 0.625, 0.5, 0.375, 0.5, 0.375, 0.5, 0.625, 0.5, 0.625, 0.75, 0.375, 0.75, 0.375, 0.75, 0.625, 0.75, 0.625, 1.0, 0.375, 1.0, 0.125, 0.5, 0.375, 0.5, 0.375, 0.75, 0.125, 0.75, 0.625, 0.5, 0.875, 0.5, 0.875, 0.75, 0.625, 0.75])
me_cube_013.materials.append(mat_material_001)
me_cube_013.update()
me_cube_012 = bpy.data.meshes.new('Cube.012')
me_cube_012.from_pydata([(-1.0, -1.0, -1.0), (-1.0, -1.0, 1.0), (-1.0, 1.0, -1.0), (-1.0, 1.0, 1.0), (1.0, -1.0, -1.0), (1.0, -1.0, 1.0), (1.0, 1.0, -1.0), (1.0, 1.0, 1.0)], [], [(0, 1, 3, 2), (2, 3, 7, 6), (6, 7, 5, 4), (4, 5, 1, 0), (2, 6, 4, 0), (7, 3, 1, 5)])
_uv = me_cube_012.uv_layers.new(name='UVMap')
_uv.uv.foreach_set('vector', [0.375, 0.0, 0.625, 0.0, 0.625, 0.25, 0.375, 0.25, 0.375, 0.25, 0.625, 0.25, 0.625, 0.5, 0.375, 0.5, 0.375, 0.5, 0.625, 0.5, 0.625, 0.75, 0.375, 0.75, 0.375, 0.75, 0.625, 0.75, 0.625, 1.0, 0.375, 1.0, 0.125, 0.5, 0.375, 0.5, 0.375, 0.75, 0.125, 0.75, 0.625, 0.5, 0.875, 0.5, 0.875, 0.75, 0.625, 0.75])
me_cube_012.materials.append(mat_material_001)
me_cube_012.update()
me_cube_010 = bpy.data.meshes.new('Cube.010')
me_cube_010.from_pydata([(-1.0, -1.0, -1.0), (-1.0, -1.0, 1.0), (-1.0, 1.0, -1.0), (-1.0, 1.0, 1.0), (1.0, -1.0, -1.0), (1.0, -1.0, 1.0), (1.0, 1.0, -1.0), (1.0, 1.0, 1.0)], [], [(0, 1, 3, 2), (2, 3, 7, 6), (6, 7, 5, 4), (4, 5, 1, 0), (2, 6, 4, 0), (7, 3, 1, 5)])
_uv = me_cube_010.uv_layers.new(name='UVMap')
_uv.uv.foreach_set('vector', [0.375, 0.0, 0.625, 0.0, 0.625, 0.25, 0.375, 0.25, 0.375, 0.25, 0.625, 0.25, 0.625, 0.5, 0.375, 0.5, 0.375, 0.5, 0.625, 0.5, 0.625, 0.75, 0.375, 0.75, 0.375, 0.75, 0.625, 0.75, 0.625, 1.0, 0.375, 1.0, 0.125, 0.5, 0.375, 0.5, 0.375, 0.75, 0.125, 0.75, 0.625, 0.5, 0.875, 0.5, 0.875, 0.75, 0.625, 0.75])
me_cube_010.materials.append(mat_material_001)
me_cube_010.update()
me_cube_009 = bpy.data.meshes.new('Cube.009')
me_cube_009.from_pydata([(-1.0, -1.0, -1.0), (-1.0, -1.0, 1.0), (-1.0, 1.0, -1.0), (-1.0, 1.0, 1.0), (1.0, -1.0, -1.0), (1.0, -1.0, 1.0), (1.0, 1.0, -1.0), (1.0, 1.0, 1.0)], [], [(0, 1, 3, 2), (2, 3, 7, 6), (6, 7, 5, 4), (4, 5, 1, 0), (2, 6, 4, 0), (7, 3, 1, 5)])
_uv = me_cube_009.uv_layers.new(name='UVMap')
_uv.uv.foreach_set('vector', [0.375, 0.0, 0.625, 0.0, 0.625, 0.25, 0.375, 0.25, 0.375, 0.25, 0.625, 0.25, 0.625, 0.5, 0.375, 0.5, 0.375, 0.5, 0.625, 0.5, 0.625, 0.75, 0.375, 0.75, 0.375, 0.75, 0.625, 0.75, 0.625, 1.0, 0.375, 1.0, 0.125, 0.5, 0.375, 0.5, 0.375, 0.75, 0.125, 0.75, 0.625, 0.5, 0.875, 0.5, 0.875, 0.75, 0.625, 0.75])
me_cube_009.materials.append(mat_material_001)
me_cube_009.update()
me_cube_008 = bpy.data.meshes.new('Cube.008')
me_cube_008.from_pydata([(-1.0, -1.0, -1.0), (-1.0, -1.0, 1.0), (-1.0, 1.0, -1.0), (-1.0, 1.0, 1.0), (1.0, -1.0, -1.0), (1.0, -1.0, 1.0), (1.0, 1.0, -1.0), (1.0, 1.0, 1.0)], [], [(0, 1, 3, 2), (2, 3, 7, 6), (6, 7, 5, 4), (4, 5, 1, 0), (2, 6, 4, 0), (7, 3, 1, 5)])
_uv = me_cube_008.uv_layers.new(name='UVMap')
_uv.uv.foreach_set('vector', [0.375, 0.0, 0.625, 0.0, 0.625, 0.25, 0.375, 0.25, 0.375, 0.25, 0.625, 0.25, 0.625, 0.5, 0.375, 0.5, 0.375, 0.5, 0.625, 0.5, 0.625, 0.75, 0.375, 0.75, 0.375, 0.75, 0.625, 0.75, 0.625, 1.0, 0.375, 1.0, 0.125, 0.5, 0.375, 0.5, 0.375, 0.75, 0.125, 0.75, 0.625, 0.5, 0.875, 0.5, 0.875, 0.75, 0.625, 0.75])
me_cube_008.materials.append(mat_material_001)
me_cube_008.update()
me_cube_006 = bpy.data.meshes.new('Cube.006')
me_cube_006.from_pydata([(-1.0, -1.0, -1.0), (-1.0, -1.0, 1.0), (-1.0, 1.0, -1.0), (-1.0, 1.0, 1.0), (1.0, -1.0, -1.0), (1.0, -1.0, 1.0), (1.0, 1.0, -1.0), (1.0, 1.0, 1.0)], [], [(0, 1, 3, 2), (2, 3, 7, 6), (6, 7, 5, 4), (4, 5, 1, 0), (2, 6, 4, 0), (7, 3, 1, 5)])
_uv = me_cube_006.uv_layers.new(name='UVMap')
_uv.uv.foreach_set('vector', [0.375, 0.0, 0.625, 0.0, 0.625, 0.25, 0.375, 0.25, 0.375, 0.25, 0.625, 0.25, 0.625, 0.5, 0.375, 0.5, 0.375, 0.5, 0.625, 0.5, 0.625, 0.75, 0.375, 0.75, 0.375, 0.75, 0.625, 0.75, 0.625, 1.0, 0.375, 1.0, 0.125, 0.5, 0.375, 0.5, 0.375, 0.75, 0.125, 0.75, 0.625, 0.5, 0.875, 0.5, 0.875, 0.75, 0.625, 0.75])
me_cube_006.materials.append(mat_material_001)
me_cube_006.update()
me_cube_003 = bpy.data.meshes.new('Cube.003')
me_cube_003.from_pydata([(-1.0, -1.0, -1.0), (-1.0, -1.0, 1.0), (-1.0, 1.0, -1.0), (-1.0, 1.0, 1.0), (1.0, -1.0, -1.0), (1.0, -1.0, 1.0), (1.0, 1.0, -1.0), (1.0, 1.0, 1.0)], [], [(0, 1, 3, 2), (2, 3, 7, 6), (6, 7, 5, 4), (4, 5, 1, 0), (2, 6, 4, 0), (7, 3, 1, 5)])
_uv = me_cube_003.uv_layers.new(name='UVMap')
_uv.uv.foreach_set('vector', [0.375, 0.0, 0.625, 0.0, 0.625, 0.25, 0.375, 0.25, 0.375, 0.25, 0.625, 0.25, 0.625, 0.5, 0.375, 0.5, 0.375, 0.5, 0.625, 0.5, 0.625, 0.75, 0.375, 0.75, 0.375, 0.75, 0.625, 0.75, 0.625, 1.0, 0.375, 1.0, 0.125, 0.5, 0.375, 0.5, 0.375, 0.75, 0.125, 0.75, 0.625, 0.5, 0.875, 0.5, 0.875, 0.75, 0.625, 0.75])
me_cube_003.materials.append(mat_material_001)
me_cube_003.update()
me_cube_002 = bpy.data.meshes.new('Cube.002')
me_cube_002.from_pydata([(-1.0, -1.0, -1.0), (-1.0, -1.0, 1.0), (-1.0, 1.0, -1.0), (-1.0, 1.0, 1.0), (1.0, -1.0, -1.0), (1.0, -1.0, 1.0), (1.0, 1.0, -1.0), (1.0, 1.0, 1.0)], [], [(0, 1, 3, 2), (2, 3, 7, 6), (6, 7, 5, 4), (4, 5, 1, 0), (2, 6, 4, 0), (7, 3, 1, 5)])
_uv = me_cube_002.uv_layers.new(name='UVMap')
_uv.uv.foreach_set('vector', [0.375, 0.0, 0.625, 0.0, 0.625, 0.25, 0.375, 0.25, 0.375, 0.25, 0.625, 0.25, 0.625, 0.5, 0.375, 0.5, 0.375, 0.5, 0.625, 0.5, 0.625, 0.75, 0.375, 0.75, 0.375, 0.75, 0.625, 0.75, 0.625, 1.0, 0.375, 1.0, 0.125, 0.5, 0.375, 0.5, 0.375, 0.75, 0.125, 0.75, 0.625, 0.5, 0.875, 0.5, 0.875, 0.75, 0.625, 0.75])
me_cube_002.materials.append(mat_material_001)
me_cube_002.update()
me_cube_001 = bpy.data.meshes.new('Cube.001')
me_cube_001.from_pydata([(-1.0, -1.0, -1.0), (-1.0, -1.0, 1.0), (-1.0, 1.0, -1.0), (-1.0, 1.0, 1.0), (0.9326, -0.4362, -1.0), (1.0, -1.0, 1.0), (0.9326, 0.4362, -1.0), (1.0, 1.0, 1.0), (0.8314, 0.4362, -1.0), (0.764, 1.0, 1.0), (0.8314, -0.4362, -1.0), (0.764, -1.0, 1.0), (1.0, -1.0, -1.0), (1.0, 1.0, -1.0), (0.764, -1.0, -1.0), (0.764, 1.0, -1.0), (0.9326, -0.4362, -27.98), (0.9326, 0.4362, -27.98), (0.8314, -0.4362, -27.98), (0.8314, 0.4362, -27.98), (0.9326, -0.4362, -1.0), (0.9326, 0.4362, -1.0), (0.8314, -0.4362, -1.0), (0.9326, -0.4362, -27.98), (0.9326, 0.4362, -27.98), (0.8314, -0.4362, -27.98)], [], [(0, 1, 3, 2), (15, 9, 7, 13), (13, 7, 5, 12), (14, 11, 1, 0), (8, 6, 17, 19), (9, 3, 1, 11), (7, 9, 11, 5), (2, 15, 14, 0), (12, 5, 11, 14), (2, 3, 9, 15), (4, 6, 13, 12), (10, 4, 12, 14), (6, 8, 15, 13), (8, 10, 14, 15), (19, 17, 16, 18), (6, 4, 16, 17), (10, 8, 19, 18), (4, 10, 18, 16), (21, 20, 23, 24), (20, 22, 25, 23)])
_uv = me_cube_001.uv_layers.new(name='UVMap')
_uv.uv.foreach_set('vector', [0.375, 0.0, 0.625, 0.0, 0.625, 0.25, 0.375, 0.25, 0.375, 0.4705, 0.625, 0.4705, 0.625, 0.5, 0.375, 0.5, 0.375, 0.5, 0.625, 0.5, 0.625, 0.75, 0.375, 0.75, 0.375, 0.7795, 0.625, 0.7795, 0.625, 1.0, 0.375, 1.0, 0.356, 0.5105, 0.3645, 0.5105, 0.3645, 0.5105, 0.356, 0.5105, 0.6545, 0.5, 0.875, 0.5, 0.875, 0.75, 0.6545, 0.75, 0.625, 0.5, 0.6545, 0.5, 0.6545, 0.75, 0.625, 0.75, 0.125, 0.5, 0.3455, 0.5, 0.3455, 0.75, 0.125, 0.75, 0.375, 0.75, 0.625, 0.75, 0.625, 0.7795, 0.375, 0.7795, 0.375, 0.25, 0.625, 0.25, 0.625, 0.4705, 0.375, 0.4705, 0.3645, 0.7395, 0.3645, 0.5105, 0.375, 0.5, 0.375, 0.75, 0.356, 0.7395, 0.3645, 0.7395, 0.375, 0.75, 0.3455, 0.75, 0.3645, 0.5105, 0.356, 0.5105, 0.3455, 0.5, 0.375, 0.5, 0.356, 0.5105, 0.356, 0.7395, 0.3455, 0.75, 0.3455, 0.5, 0.356, 0.5105, 0.3645, 0.5105, 0.3645, 0.7395, 0.356, 0.7395, 0.3645, 0.5105, 0.3645, 0.7395, 0.3645, 0.7395, 0.3645, 0.5105, 0.356, 0.7395, 0.356, 0.5105, 0.356, 0.5105, 0.356, 0.7395, 0.3645, 0.7395, 0.356, 0.7395, 0.356, 0.7395, 0.3645, 0.7395, 0.3645, 0.5105, 0.3645, 0.7395, 0.3645, 0.7395, 0.3645, 0.5105, 0.3645, 0.7395, 0.356, 0.7395, 0.356, 0.7395, 0.3645, 0.7395])
me_cube_001.materials.append(mat_material_001)
me_cube_001.update()

# ---- objects
ob_cube_012 = bpy.data.objects.new('Cube.012', me_cube_015)
ob_cube_011 = bpy.data.objects.new('Cube.011', me_cube_014)
ob_cube_010 = bpy.data.objects.new('Cube.010', me_cube_013)
ob_cube_009 = bpy.data.objects.new('Cube.009', me_cube_012)
ob_cube_007 = bpy.data.objects.new('Cube.007', me_cube_010)
ob_cube_006 = bpy.data.objects.new('Cube.006', me_cube_009)
ob_cube_005 = bpy.data.objects.new('Cube.005', me_cube_008)
ob_cube_003 = bpy.data.objects.new('Cube.003', me_cube_006)
ob_cube_002 = bpy.data.objects.new('Cube.002', me_cube_003)
ob_cube_001 = bpy.data.objects.new('Cube.001', me_cube_002)
ob_cube = bpy.data.objects.new('Cube', me_cube_001)

# ---- transforms, parenting, visibility, modifiers, constraints
ob_cube_012.location = (0.0, -23.86, 0.0)
ob_cube_012.scale = (11.53, -2.285, -0.4335)
ob_cube_011.location = (0.0, 27.84, 0.0)
ob_cube_011.scale = (11.53, -2.285, -0.4335)
ob_cube_010.location = (0.0, 23.14, 0.0)
ob_cube_010.scale = (11.53, -2.285, -0.4335)
ob_cube_009.location = (0.0, 18.44, 0.0)
ob_cube_009.scale = (11.53, -2.285, -0.4335)
ob_cube_007.location = (0.0, 9.036, 0.0)
ob_cube_007.scale = (11.53, -2.285, -0.4335)
ob_cube_006.location = (0.0, 4.336, 0.0)
ob_cube_006.scale = (11.53, -2.285, -0.4335)
ob_cube_005.location = (46.1, 19.88, 0.0)
ob_cube_005.scale = (11.53, -2.285, -0.4335)
ob_cube_003.location = (0.0, -9.764, 0.0)
ob_cube_003.scale = (11.53, -2.285, -0.4335)
ob_cube_002.location = (45.83, 11.18, 0.0)
ob_cube_002.scale = (11.53, -2.285, -0.4335)
ob_cube_001.location = (45.83, 1.076, 0.0)
ob_cube_001.scale = (11.53, -2.285, -0.4335)
ob_cube.location = (0.0, -23.86, 0.0)
ob_cube.scale = (11.53, -2.285, -0.4335)

# ---- collection membership
col_collection.objects.link(ob_cube_012)
col_collection.objects.link(ob_cube_011)
col_collection.objects.link(ob_cube_010)
col_collection.objects.link(ob_cube_009)
col_collection.objects.link(ob_cube_007)
col_collection.objects.link(ob_cube_006)
col_collection.objects.link(ob_cube_005)
col_collection.objects.link(ob_cube_003)
col_collection.objects.link(ob_cube_002)
col_collection.objects.link(ob_cube_001)
col_collection.objects.link(ob_cube)

# ---- scene / render settings (as saved in the file)
scene.frame_start = 1; scene.frame_end = 250; scene.frame_set(1)
scene.render.engine = 'BLENDER_EEVEE_NEXT'
bpy.context.view_layer.update()

# ---- added for rendering (the .blend has no active camera and no usable light): camera, sun
cam_auto = bpy.data.cameras.new('AutoCamera')
cam_auto.lens = 50.0
cam_auto.sensor_width = 36.0
cam_auto.clip_end = 1510.91
ob_auto_camera = bpy.data.objects.new('AutoCamera', cam_auto)
scene.collection.objects.link(ob_auto_camera)
ob_auto_camera.location = (109.14, -98.975, 74.7228)
ob_auto_camera.rotation_euler = (1.09748, -7.21219e-08, 0.694738)
scene.camera = ob_auto_camera
light_auto_sun = bpy.data.lights.new('AutoSun', 'SUN')
light_auto_sun.energy = 3.0
light_auto_sun.angle = 0.0523599
ob_auto_sun = bpy.data.objects.new('AutoSun', light_auto_sun)
scene.collection.objects.link(ob_auto_sun)
ob_auto_sun.rotation_euler = (0.872665, 0.174533, 0.523599)
bpy.context.view_layer.update()
